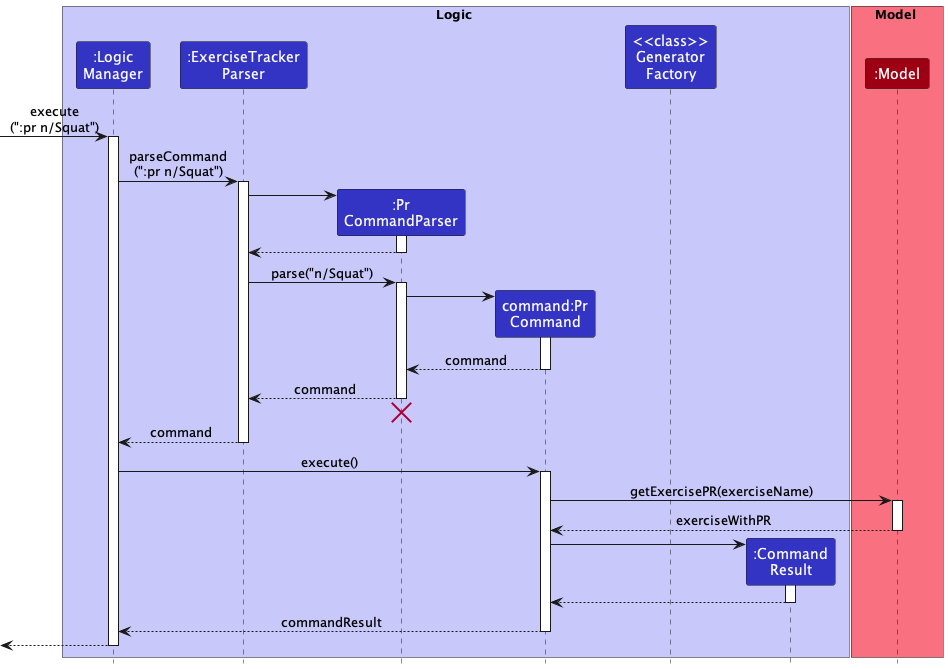

The diagram above was rendered by PlantUML. Its source (embedded in the PNG):
@startuml
!include style.puml
skinparam sequenceReferenceBackgroundColor AntiqueWhite

box Logic LOGIC_COLOR_T1
participant ":Logic\nManager" as LogicManager LOGIC_COLOR
participant ":ExerciseTracker\nParser" as ExerciseTrackerParser LOGIC_COLOR
participant ":Pr\nCommandParser" as PrCommandParser LOGIC_COLOR
participant "command:Pr\nCommand" as PrCommand LOGIC_COLOR
participant GeneratorFactory as "<<class>>\nGenerator\nFactory" LOGIC_COLOR
participant ":Command\nResult" as CommandResult LOGIC_COLOR
end box

box Model MODEL_COLOR_T1
participant ":Model" as Model MODEL_COLOR
end box

[-> LogicManager : execute\n(":pr n/Squat")
activate LogicManager

LogicManager -> ExerciseTrackerParser : parseCommand\n(":pr n/Squat")
activate ExerciseTrackerParser

create PrCommandParser
ExerciseTrackerParser -> PrCommandParser
activate PrCommandParser

PrCommandParser --> ExerciseTrackerParser
deactivate PrCommandParser

ExerciseTrackerParser -> PrCommandParser : parse("n/Squat")
activate PrCommandParser

create PrCommand
PrCommandParser -> PrCommand
activate PrCommand

PrCommand --> PrCommandParser : command
deactivate PrCommand

PrCommandParser --> ExerciseTrackerParser : command
deactivate PrCommandParser

PrCommandParser -[hidden]-> ExerciseTrackerParser
destroy PrCommandParser

ExerciseTrackerParser --> LogicManager : command
deactivate ExerciseTrackerParser

LogicManager -> PrCommand : execute()
activate PrCommand


PrCommand -> Model : getExercisePR(exerciseName)
activate Model
Model --> PrCommand : exerciseWithPR
deactivate Model

create CommandResult
PrCommand -> CommandResult
activate CommandResult

CommandResult --> PrCommand
deactivate CommandResult

PrCommand --> LogicManager : commandResult
deactivate PrCommand

[<--LogicManager
deactivate LogicManager

@enduml